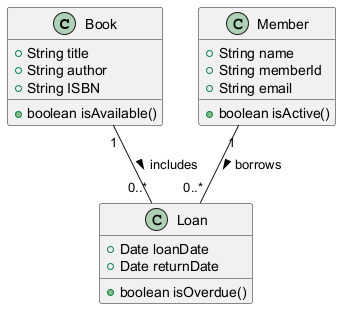

The diagram above was rendered by PlantUML. Its source (embedded in the PNG):
@startuml
class Book {
    +String title
    +String author
    +String ISBN
    +boolean isAvailable()
}

class Member {
    +String name
    +String memberId
    +String email
    +boolean isActive()
}

class Loan {
    +Date loanDate
    +Date returnDate
    +boolean isOverdue()
}

Member "1" -- "0..*" Loan : borrows >
Book "1" -- "0..*" Loan : includes >
@enduml